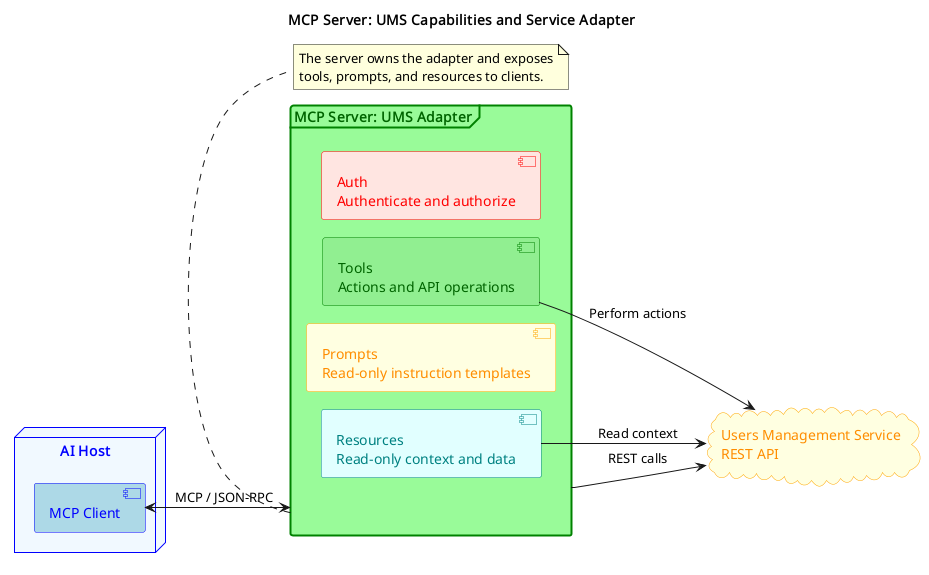

The diagram above was rendered by PlantUML. Its source (embedded in the PNG):
@startuml t9-mcp-server
!pragma layout smetana
title MCP Server: UMS Capabilities and Service Adapter
left to right direction
skinparam shadowing false

node "AI Host" as host #aliceblue;line:blue;text:blue {
  component "MCP Client" as client #lightblue;line:blue;text:blue
}

frame "MCP Server: UMS Adapter" as server #palegreen;line:green;line.bold;text:darkgreen {
  component "Auth\nAuthenticate and authorize" as auth #mistyrose;line:red;text:red
  component "Tools\nActions and API operations" as tools #lightgreen;line:green;text:darkgreen
  component "Prompts\nRead-only instruction templates" as prompts #lightyellow;line:orange;text:darkorange
  component "Resources\nRead-only context and data" as resources #lightcyan;line:teal;text:teal
}

cloud "Users Management Service\nREST API" as ums #lightyellow;line:orange;text:darkorange

client <--> server : MCP / JSON-RPC
server --> ums : REST calls
tools --> ums : Perform actions
resources --> ums : Read context

note bottom of server
  The server owns the adapter and exposes
  tools, prompts, and resources to clients.
end note
@enduml